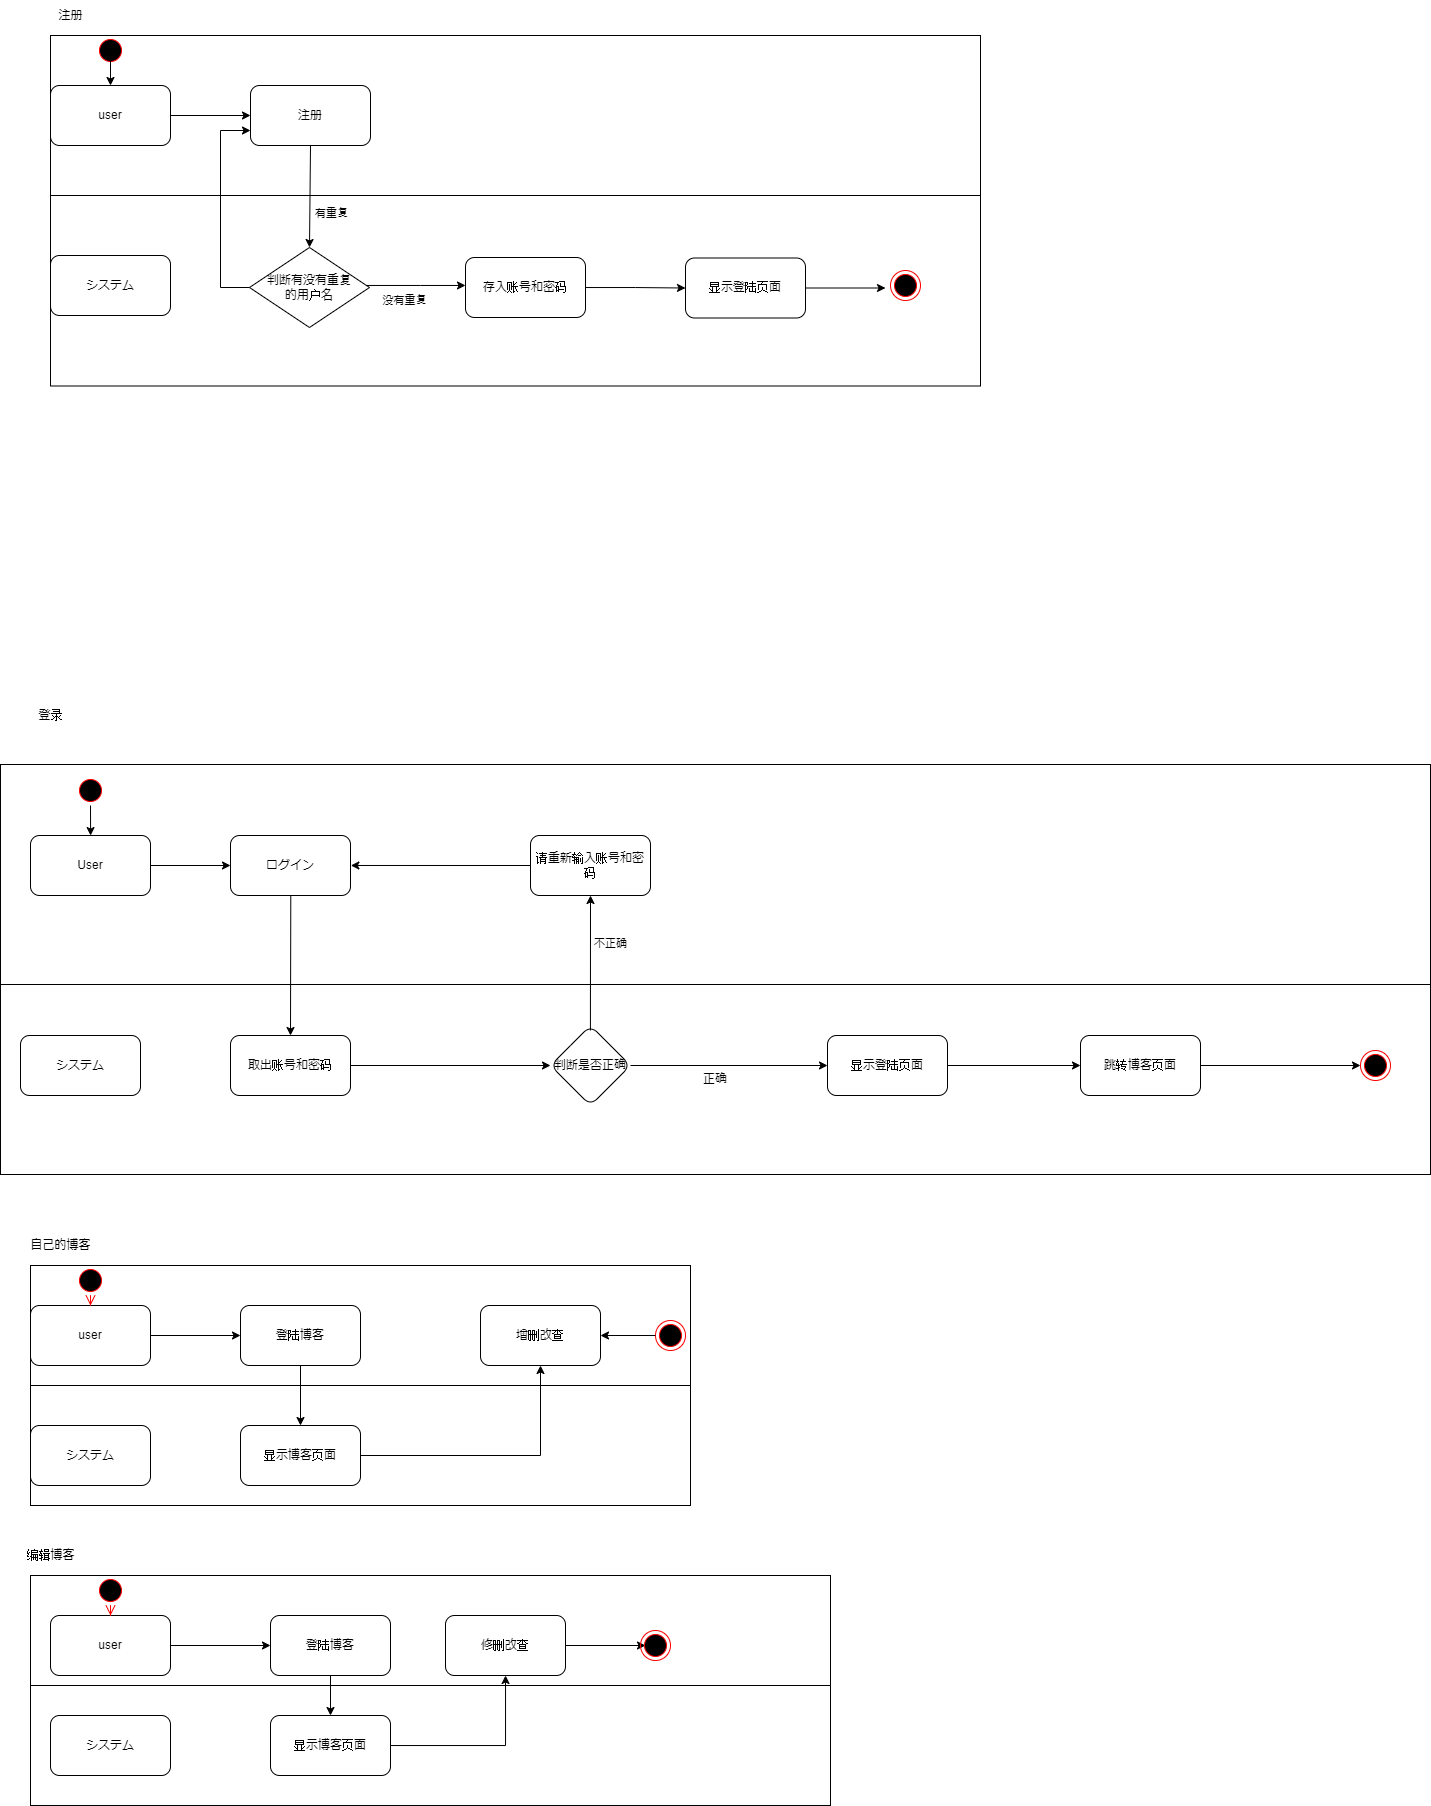

The diagram above was exported from draw.io. Its source (the exported page's mxGraphModel, read from the mxfile embedded in the PNG):
<mxGraphModel dx="716" dy="1629" grid="1" gridSize="10" guides="1" tooltips="1" connect="1" arrows="1" fold="1" page="1" pageScale="1" pageWidth="827" pageHeight="1169" math="0" shadow="0">
  <root>
    <mxCell id="0" />
    <mxCell id="1" parent="0" />
    <mxCell id="D-FD7UeIrjnWj8UT3YPv-199" value="" style="rounded=0;whiteSpace=wrap;html=1;fillColor=none;" vertex="1" parent="1">
      <mxGeometry x="30" y="1380" width="660" height="120" as="geometry" />
    </mxCell>
    <mxCell id="D-FD7UeIrjnWj8UT3YPv-198" value="" style="rounded=0;whiteSpace=wrap;html=1;fillColor=none;" vertex="1" parent="1">
      <mxGeometry x="30" y="1260" width="660" height="120" as="geometry" />
    </mxCell>
    <mxCell id="D-FD7UeIrjnWj8UT3YPv-130" value="" style="rounded=0;whiteSpace=wrap;html=1;fillColor=none;" vertex="1" parent="1">
      <mxGeometry x="50" y="190" width="930" height="190.5" as="geometry" />
    </mxCell>
    <mxCell id="D-FD7UeIrjnWj8UT3YPv-97" value="正确" style="rounded=0;whiteSpace=wrap;html=1;fillColor=none;" vertex="1" parent="1">
      <mxGeometry y="979" width="1430" height="190" as="geometry" />
    </mxCell>
    <mxCell id="D-FD7UeIrjnWj8UT3YPv-101" value="システム" style="rounded=1;whiteSpace=wrap;html=1;fillColor=none;" vertex="1" parent="1">
      <mxGeometry x="20" y="1030" width="120" height="60" as="geometry" />
    </mxCell>
    <mxCell id="D-FD7UeIrjnWj8UT3YPv-109" value="" style="edgeStyle=orthogonalEdgeStyle;rounded=0;orthogonalLoop=1;jettySize=auto;html=1;" edge="1" parent="1" source="D-FD7UeIrjnWj8UT3YPv-104" target="D-FD7UeIrjnWj8UT3YPv-108">
      <mxGeometry relative="1" as="geometry" />
    </mxCell>
    <mxCell id="D-FD7UeIrjnWj8UT3YPv-104" value="User" style="rounded=1;whiteSpace=wrap;html=1;fillColor=none;" vertex="1" parent="1">
      <mxGeometry x="30" y="830" width="120" height="60" as="geometry" />
    </mxCell>
    <mxCell id="D-FD7UeIrjnWj8UT3YPv-108" value="ログイン" style="rounded=1;whiteSpace=wrap;html=1;fillColor=none;" vertex="1" parent="1">
      <mxGeometry x="230" y="830" width="120" height="60" as="geometry" />
    </mxCell>
    <mxCell id="D-FD7UeIrjnWj8UT3YPv-119" value="" style="edgeStyle=orthogonalEdgeStyle;rounded=0;orthogonalLoop=1;jettySize=auto;html=1;" edge="1" parent="1" source="D-FD7UeIrjnWj8UT3YPv-114" target="D-FD7UeIrjnWj8UT3YPv-118">
      <mxGeometry relative="1" as="geometry" />
    </mxCell>
    <mxCell id="D-FD7UeIrjnWj8UT3YPv-114" value="取出账号和密码" style="rounded=1;whiteSpace=wrap;html=1;fillColor=none;" vertex="1" parent="1">
      <mxGeometry x="230" y="1030" width="120" height="60" as="geometry" />
    </mxCell>
    <mxCell id="D-FD7UeIrjnWj8UT3YPv-95" value="" style="rounded=0;whiteSpace=wrap;html=1;fillColor=none;" vertex="1" parent="1">
      <mxGeometry y="759" width="1430" height="220" as="geometry" />
    </mxCell>
    <mxCell id="D-FD7UeIrjnWj8UT3YPv-122" value="" style="edgeStyle=orthogonalEdgeStyle;rounded=0;orthogonalLoop=1;jettySize=auto;html=1;" edge="1" parent="1" source="D-FD7UeIrjnWj8UT3YPv-118" target="D-FD7UeIrjnWj8UT3YPv-121">
      <mxGeometry relative="1" as="geometry" />
    </mxCell>
    <mxCell id="D-FD7UeIrjnWj8UT3YPv-118" value="判断是否正确" style="rhombus;whiteSpace=wrap;html=1;fillColor=none;rounded=1;" vertex="1" parent="1">
      <mxGeometry x="550" y="1020" width="80" height="80" as="geometry" />
    </mxCell>
    <mxCell id="D-FD7UeIrjnWj8UT3YPv-124" value="" style="edgeStyle=orthogonalEdgeStyle;rounded=0;orthogonalLoop=1;jettySize=auto;html=1;" edge="1" parent="1" source="D-FD7UeIrjnWj8UT3YPv-121" target="D-FD7UeIrjnWj8UT3YPv-123">
      <mxGeometry relative="1" as="geometry" />
    </mxCell>
    <mxCell id="D-FD7UeIrjnWj8UT3YPv-121" value="显示登陆页面" style="rounded=1;whiteSpace=wrap;html=1;fillColor=none;" vertex="1" parent="1">
      <mxGeometry x="827" y="1030" width="120" height="60" as="geometry" />
    </mxCell>
    <mxCell id="D-FD7UeIrjnWj8UT3YPv-165" value="" style="edgeStyle=orthogonalEdgeStyle;rounded=0;orthogonalLoop=1;jettySize=auto;html=1;" edge="1" parent="1" source="D-FD7UeIrjnWj8UT3YPv-123" target="D-FD7UeIrjnWj8UT3YPv-164">
      <mxGeometry relative="1" as="geometry" />
    </mxCell>
    <mxCell id="D-FD7UeIrjnWj8UT3YPv-123" value="跳转博客页面" style="whiteSpace=wrap;html=1;fillColor=none;rounded=1;" vertex="1" parent="1">
      <mxGeometry x="1080" y="1030" width="120" height="60" as="geometry" />
    </mxCell>
    <mxCell id="D-FD7UeIrjnWj8UT3YPv-125" value="请重新输入账号和密码" style="rounded=1;whiteSpace=wrap;html=1;fillColor=none;" vertex="1" parent="1">
      <mxGeometry x="530" y="830" width="120" height="60" as="geometry" />
    </mxCell>
    <mxCell id="D-FD7UeIrjnWj8UT3YPv-128" value="" style="rounded=0;whiteSpace=wrap;html=1;fillColor=none;" vertex="1" parent="1">
      <mxGeometry x="50" y="30" width="930" height="160" as="geometry" />
    </mxCell>
    <mxCell id="D-FD7UeIrjnWj8UT3YPv-135" value="" style="edgeStyle=orthogonalEdgeStyle;rounded=0;orthogonalLoop=1;jettySize=auto;html=1;" edge="1" parent="1" source="D-FD7UeIrjnWj8UT3YPv-129" target="D-FD7UeIrjnWj8UT3YPv-134">
      <mxGeometry relative="1" as="geometry" />
    </mxCell>
    <mxCell id="D-FD7UeIrjnWj8UT3YPv-129" value="user" style="rounded=1;whiteSpace=wrap;html=1;fillColor=none;" vertex="1" parent="1">
      <mxGeometry x="50" y="80" width="120" height="60" as="geometry" />
    </mxCell>
    <mxCell id="D-FD7UeIrjnWj8UT3YPv-132" value="システム" style="rounded=1;whiteSpace=wrap;html=1;fillColor=none;" vertex="1" parent="1">
      <mxGeometry x="50" y="250" width="120" height="60" as="geometry" />
    </mxCell>
    <mxCell id="D-FD7UeIrjnWj8UT3YPv-134" value="注册" style="whiteSpace=wrap;html=1;fillColor=none;rounded=1;" vertex="1" parent="1">
      <mxGeometry x="250" y="80" width="120" height="60" as="geometry" />
    </mxCell>
    <mxCell id="D-FD7UeIrjnWj8UT3YPv-143" value="" style="edgeStyle=orthogonalEdgeStyle;rounded=0;orthogonalLoop=1;jettySize=auto;html=1;" edge="1" parent="1" source="D-FD7UeIrjnWj8UT3YPv-141" target="D-FD7UeIrjnWj8UT3YPv-142">
      <mxGeometry relative="1" as="geometry">
        <Array as="points">
          <mxPoint x="420" y="280" />
          <mxPoint x="420" y="280" />
        </Array>
      </mxGeometry>
    </mxCell>
    <mxCell id="D-FD7UeIrjnWj8UT3YPv-222" value="没有重复" style="edgeLabel;html=1;align=center;verticalAlign=middle;resizable=0;points=[];" vertex="1" connectable="0" parent="D-FD7UeIrjnWj8UT3YPv-143">
      <mxGeometry x="-0.2435" y="-1" relative="1" as="geometry">
        <mxPoint y="14" as="offset" />
      </mxGeometry>
    </mxCell>
    <mxCell id="D-FD7UeIrjnWj8UT3YPv-141" value="判断有没有重复&lt;br&gt;的用户名" style="rhombus;whiteSpace=wrap;html=1;fillColor=none;" vertex="1" parent="1">
      <mxGeometry x="249" y="242" width="120" height="80" as="geometry" />
    </mxCell>
    <mxCell id="D-FD7UeIrjnWj8UT3YPv-156" value="" style="edgeStyle=orthogonalEdgeStyle;rounded=0;orthogonalLoop=1;jettySize=auto;html=1;" edge="1" parent="1" source="D-FD7UeIrjnWj8UT3YPv-142" target="D-FD7UeIrjnWj8UT3YPv-146">
      <mxGeometry relative="1" as="geometry" />
    </mxCell>
    <mxCell id="D-FD7UeIrjnWj8UT3YPv-142" value="存入账号和密码" style="rounded=1;whiteSpace=wrap;html=1;fillColor=none;" vertex="1" parent="1">
      <mxGeometry x="465" y="252" width="120" height="60" as="geometry" />
    </mxCell>
    <mxCell id="D-FD7UeIrjnWj8UT3YPv-158" value="" style="edgeStyle=orthogonalEdgeStyle;rounded=0;orthogonalLoop=1;jettySize=auto;html=1;" edge="1" parent="1" source="D-FD7UeIrjnWj8UT3YPv-146">
      <mxGeometry relative="1" as="geometry">
        <mxPoint x="885" y="282.5" as="targetPoint" />
      </mxGeometry>
    </mxCell>
    <mxCell id="D-FD7UeIrjnWj8UT3YPv-146" value="显示登陆页面" style="rounded=1;whiteSpace=wrap;html=1;fillColor=none;" vertex="1" parent="1">
      <mxGeometry x="685" y="252.5" width="120" height="60" as="geometry" />
    </mxCell>
    <mxCell id="D-FD7UeIrjnWj8UT3YPv-164" value="" style="ellipse;html=1;shape=endState;fillColor=#000000;strokeColor=#ff0000;" vertex="1" parent="1">
      <mxGeometry x="1360" y="1045" width="30" height="30" as="geometry" />
    </mxCell>
    <mxCell id="D-FD7UeIrjnWj8UT3YPv-168" value="" style="ellipse;html=1;shape=endState;fillColor=#000000;strokeColor=#ff0000;" vertex="1" parent="1">
      <mxGeometry x="890" y="265" width="30" height="30" as="geometry" />
    </mxCell>
    <mxCell id="D-FD7UeIrjnWj8UT3YPv-178" value="" style="ellipse;html=1;shape=startState;fillColor=#000000;strokeColor=#ff0000;" vertex="1" parent="1">
      <mxGeometry x="75" y="770" width="30" height="30" as="geometry" />
    </mxCell>
    <mxCell id="D-FD7UeIrjnWj8UT3YPv-180" value="" style="ellipse;html=1;shape=startState;fillColor=#000000;strokeColor=#ff0000;" vertex="1" parent="1">
      <mxGeometry x="95" y="30" width="30" height="30" as="geometry" />
    </mxCell>
    <mxCell id="D-FD7UeIrjnWj8UT3YPv-184" value="" style="endArrow=classic;html=1;rounded=0;entryX=0;entryY=0.75;entryDx=0;entryDy=0;exitX=0;exitY=0.5;exitDx=0;exitDy=0;" edge="1" parent="1" source="D-FD7UeIrjnWj8UT3YPv-141" target="D-FD7UeIrjnWj8UT3YPv-134">
      <mxGeometry width="50" height="50" relative="1" as="geometry">
        <mxPoint x="280" y="320" as="sourcePoint" />
        <mxPoint x="330" y="270" as="targetPoint" />
        <Array as="points">
          <mxPoint x="220" y="282" />
          <mxPoint x="220" y="125" />
        </Array>
      </mxGeometry>
    </mxCell>
    <mxCell id="D-FD7UeIrjnWj8UT3YPv-185" value="" style="endArrow=classic;html=1;rounded=0;exitX=0.5;exitY=1;exitDx=0;exitDy=0;entryX=0.5;entryY=0;entryDx=0;entryDy=0;" edge="1" parent="1" source="D-FD7UeIrjnWj8UT3YPv-134" target="D-FD7UeIrjnWj8UT3YPv-141">
      <mxGeometry width="50" height="50" relative="1" as="geometry">
        <mxPoint x="280" y="320" as="sourcePoint" />
        <mxPoint x="330" y="270" as="targetPoint" />
      </mxGeometry>
    </mxCell>
    <mxCell id="D-FD7UeIrjnWj8UT3YPv-221" value="有重复" style="edgeLabel;html=1;align=center;verticalAlign=middle;resizable=0;points=[];" vertex="1" connectable="0" parent="D-FD7UeIrjnWj8UT3YPv-185">
      <mxGeometry x="0.3252" relative="1" as="geometry">
        <mxPoint x="21" as="offset" />
      </mxGeometry>
    </mxCell>
    <mxCell id="D-FD7UeIrjnWj8UT3YPv-193" value="" style="endArrow=classic;html=1;rounded=0;exitX=0.499;exitY=0.062;exitDx=0;exitDy=0;exitPerimeter=0;entryX=0.5;entryY=1;entryDx=0;entryDy=0;" edge="1" parent="1" source="D-FD7UeIrjnWj8UT3YPv-118" target="D-FD7UeIrjnWj8UT3YPv-125">
      <mxGeometry width="50" height="50" relative="1" as="geometry">
        <mxPoint x="640" y="1040" as="sourcePoint" />
        <mxPoint x="690" y="990" as="targetPoint" />
      </mxGeometry>
    </mxCell>
    <mxCell id="D-FD7UeIrjnWj8UT3YPv-220" value="不正确" style="edgeLabel;html=1;align=center;verticalAlign=middle;resizable=0;points=[];" vertex="1" connectable="0" parent="D-FD7UeIrjnWj8UT3YPv-193">
      <mxGeometry x="0.2897" relative="1" as="geometry">
        <mxPoint x="20" as="offset" />
      </mxGeometry>
    </mxCell>
    <mxCell id="D-FD7UeIrjnWj8UT3YPv-195" value="" style="endArrow=classic;html=1;rounded=0;exitX=0.203;exitY=0.595;exitDx=0;exitDy=0;exitPerimeter=0;entryX=0.5;entryY=0;entryDx=0;entryDy=0;" edge="1" parent="1" source="D-FD7UeIrjnWj8UT3YPv-95" target="D-FD7UeIrjnWj8UT3YPv-114">
      <mxGeometry width="50" height="50" relative="1" as="geometry">
        <mxPoint x="340" y="970" as="sourcePoint" />
        <mxPoint x="390" y="920" as="targetPoint" />
      </mxGeometry>
    </mxCell>
    <mxCell id="D-FD7UeIrjnWj8UT3YPv-196" value="" style="endArrow=classic;html=1;rounded=0;entryX=0.063;entryY=0.323;entryDx=0;entryDy=0;entryPerimeter=0;" edge="1" parent="1" target="D-FD7UeIrjnWj8UT3YPv-95">
      <mxGeometry width="50" height="50" relative="1" as="geometry">
        <mxPoint x="90" y="800" as="sourcePoint" />
        <mxPoint x="420" y="920" as="targetPoint" />
      </mxGeometry>
    </mxCell>
    <mxCell id="D-FD7UeIrjnWj8UT3YPv-197" value="" style="endArrow=classic;html=1;rounded=0;" edge="1" parent="1" target="D-FD7UeIrjnWj8UT3YPv-129">
      <mxGeometry width="50" height="50" relative="1" as="geometry">
        <mxPoint x="110" y="50" as="sourcePoint" />
        <mxPoint x="420" y="160" as="targetPoint" />
      </mxGeometry>
    </mxCell>
    <mxCell id="D-FD7UeIrjnWj8UT3YPv-206" value="" style="edgeStyle=orthogonalEdgeStyle;rounded=0;orthogonalLoop=1;jettySize=auto;html=1;" edge="1" parent="1" source="D-FD7UeIrjnWj8UT3YPv-200" target="D-FD7UeIrjnWj8UT3YPv-205">
      <mxGeometry relative="1" as="geometry" />
    </mxCell>
    <mxCell id="D-FD7UeIrjnWj8UT3YPv-200" value="user" style="rounded=1;whiteSpace=wrap;html=1;fillColor=none;" vertex="1" parent="1">
      <mxGeometry x="30" y="1300" width="120" height="60" as="geometry" />
    </mxCell>
    <mxCell id="D-FD7UeIrjnWj8UT3YPv-203" value="" style="endArrow=classic;html=1;rounded=0;entryX=0.245;entryY=0.459;entryDx=0;entryDy=0;entryPerimeter=0;exitX=0;exitY=0.5;exitDx=0;exitDy=0;" edge="1" parent="1" source="D-FD7UeIrjnWj8UT3YPv-125" target="D-FD7UeIrjnWj8UT3YPv-95">
      <mxGeometry width="50" height="50" relative="1" as="geometry">
        <mxPoint x="290" y="940" as="sourcePoint" />
        <mxPoint x="340" y="890" as="targetPoint" />
      </mxGeometry>
    </mxCell>
    <mxCell id="D-FD7UeIrjnWj8UT3YPv-204" value="システム" style="rounded=1;whiteSpace=wrap;html=1;fillColor=none;" vertex="1" parent="1">
      <mxGeometry x="30" y="1420" width="120" height="60" as="geometry" />
    </mxCell>
    <mxCell id="D-FD7UeIrjnWj8UT3YPv-211" value="" style="edgeStyle=orthogonalEdgeStyle;rounded=0;orthogonalLoop=1;jettySize=auto;html=1;" edge="1" parent="1" source="D-FD7UeIrjnWj8UT3YPv-205" target="D-FD7UeIrjnWj8UT3YPv-210">
      <mxGeometry relative="1" as="geometry" />
    </mxCell>
    <mxCell id="D-FD7UeIrjnWj8UT3YPv-205" value="登陆博客" style="rounded=1;whiteSpace=wrap;html=1;fillColor=none;" vertex="1" parent="1">
      <mxGeometry x="240" y="1300" width="120" height="60" as="geometry" />
    </mxCell>
    <mxCell id="D-FD7UeIrjnWj8UT3YPv-210" value="显示博客页面" style="rounded=1;whiteSpace=wrap;html=1;fillColor=none;" vertex="1" parent="1">
      <mxGeometry x="240" y="1420" width="120" height="60" as="geometry" />
    </mxCell>
    <mxCell id="D-FD7UeIrjnWj8UT3YPv-212" value="" style="ellipse;html=1;shape=startState;fillColor=#000000;strokeColor=#ff0000;" vertex="1" parent="1">
      <mxGeometry x="75" y="1260" width="30" height="30" as="geometry" />
    </mxCell>
    <mxCell id="D-FD7UeIrjnWj8UT3YPv-213" value="" style="edgeStyle=orthogonalEdgeStyle;html=1;verticalAlign=bottom;endArrow=open;endSize=8;strokeColor=#ff0000;rounded=0;" edge="1" source="D-FD7UeIrjnWj8UT3YPv-212" parent="1">
      <mxGeometry relative="1" as="geometry">
        <mxPoint x="90" y="1300" as="targetPoint" />
      </mxGeometry>
    </mxCell>
    <mxCell id="D-FD7UeIrjnWj8UT3YPv-214" value="" style="html=1;fillColor=none;" vertex="1" parent="1">
      <mxGeometry x="30" y="1570" width="800" height="110" as="geometry" />
    </mxCell>
    <mxCell id="D-FD7UeIrjnWj8UT3YPv-215" value="" style="html=1;fillColor=none;" vertex="1" parent="1">
      <mxGeometry x="30" y="1680" width="800" height="120" as="geometry" />
    </mxCell>
    <mxCell id="D-FD7UeIrjnWj8UT3YPv-217" value="" style="ellipse;html=1;shape=endState;fillColor=#000000;strokeColor=#ff0000;" vertex="1" parent="1">
      <mxGeometry x="655" y="1315" width="30" height="30" as="geometry" />
    </mxCell>
    <mxCell id="D-FD7UeIrjnWj8UT3YPv-223" value="注册" style="text;html=1;align=center;verticalAlign=middle;resizable=0;points=[];autosize=1;strokeColor=none;fillColor=none;" vertex="1" parent="1">
      <mxGeometry x="45" y="-5" width="50" height="30" as="geometry" />
    </mxCell>
    <mxCell id="D-FD7UeIrjnWj8UT3YPv-224" value="登录" style="text;html=1;align=center;verticalAlign=middle;resizable=0;points=[];autosize=1;strokeColor=none;fillColor=none;" vertex="1" parent="1">
      <mxGeometry x="25" y="695" width="50" height="30" as="geometry" />
    </mxCell>
    <mxCell id="D-FD7UeIrjnWj8UT3YPv-225" value="自己的博客" style="text;html=1;align=center;verticalAlign=middle;resizable=0;points=[];autosize=1;strokeColor=none;fillColor=none;" vertex="1" parent="1">
      <mxGeometry x="20" y="1225" width="80" height="30" as="geometry" />
    </mxCell>
    <mxCell id="D-FD7UeIrjnWj8UT3YPv-226" value="编辑博客" style="text;html=1;align=center;verticalAlign=middle;resizable=0;points=[];autosize=1;strokeColor=none;fillColor=none;" vertex="1" parent="1">
      <mxGeometry x="15" y="1535" width="70" height="30" as="geometry" />
    </mxCell>
    <mxCell id="D-FD7UeIrjnWj8UT3YPv-230" value="" style="edgeStyle=orthogonalEdgeStyle;rounded=0;orthogonalLoop=1;jettySize=auto;html=1;" edge="1" parent="1" source="D-FD7UeIrjnWj8UT3YPv-227" target="D-FD7UeIrjnWj8UT3YPv-229">
      <mxGeometry relative="1" as="geometry" />
    </mxCell>
    <mxCell id="D-FD7UeIrjnWj8UT3YPv-227" value="user" style="rounded=1;whiteSpace=wrap;html=1;fillColor=none;" vertex="1" parent="1">
      <mxGeometry x="50" y="1610" width="120" height="60" as="geometry" />
    </mxCell>
    <mxCell id="D-FD7UeIrjnWj8UT3YPv-228" value="システム" style="rounded=1;whiteSpace=wrap;html=1;fillColor=none;" vertex="1" parent="1">
      <mxGeometry x="50" y="1710" width="120" height="60" as="geometry" />
    </mxCell>
    <mxCell id="D-FD7UeIrjnWj8UT3YPv-240" value="" style="edgeStyle=orthogonalEdgeStyle;rounded=0;orthogonalLoop=1;jettySize=auto;html=1;" edge="1" parent="1" source="D-FD7UeIrjnWj8UT3YPv-229" target="D-FD7UeIrjnWj8UT3YPv-239">
      <mxGeometry relative="1" as="geometry" />
    </mxCell>
    <mxCell id="D-FD7UeIrjnWj8UT3YPv-229" value="登陆博客" style="rounded=1;whiteSpace=wrap;html=1;fillColor=none;" vertex="1" parent="1">
      <mxGeometry x="270" y="1610" width="120" height="60" as="geometry" />
    </mxCell>
    <mxCell id="D-FD7UeIrjnWj8UT3YPv-237" value="" style="ellipse;html=1;shape=startState;fillColor=#000000;strokeColor=#ff0000;" vertex="1" parent="1">
      <mxGeometry x="95" y="1570" width="30" height="30" as="geometry" />
    </mxCell>
    <mxCell id="D-FD7UeIrjnWj8UT3YPv-238" value="" style="edgeStyle=orthogonalEdgeStyle;html=1;verticalAlign=bottom;endArrow=open;endSize=8;strokeColor=#ff0000;rounded=0;entryX=0.5;entryY=0;entryDx=0;entryDy=0;" edge="1" source="D-FD7UeIrjnWj8UT3YPv-237" parent="1" target="D-FD7UeIrjnWj8UT3YPv-227">
      <mxGeometry relative="1" as="geometry">
        <mxPoint x="335" y="1550" as="targetPoint" />
      </mxGeometry>
    </mxCell>
    <mxCell id="D-FD7UeIrjnWj8UT3YPv-243" value="" style="edgeStyle=orthogonalEdgeStyle;rounded=0;orthogonalLoop=1;jettySize=auto;html=1;" edge="1" parent="1" source="D-FD7UeIrjnWj8UT3YPv-239" target="D-FD7UeIrjnWj8UT3YPv-242">
      <mxGeometry relative="1" as="geometry" />
    </mxCell>
    <mxCell id="D-FD7UeIrjnWj8UT3YPv-239" value="显示博客页面" style="rounded=1;whiteSpace=wrap;html=1;fillColor=none;" vertex="1" parent="1">
      <mxGeometry x="270" y="1710" width="120" height="60" as="geometry" />
    </mxCell>
    <mxCell id="D-FD7UeIrjnWj8UT3YPv-245" value="" style="edgeStyle=orthogonalEdgeStyle;rounded=0;orthogonalLoop=1;jettySize=auto;html=1;" edge="1" parent="1" source="D-FD7UeIrjnWj8UT3YPv-242">
      <mxGeometry relative="1" as="geometry">
        <mxPoint x="645" y="1640" as="targetPoint" />
      </mxGeometry>
    </mxCell>
    <mxCell id="D-FD7UeIrjnWj8UT3YPv-242" value="修删改查" style="rounded=1;whiteSpace=wrap;html=1;fillColor=none;" vertex="1" parent="1">
      <mxGeometry x="445" y="1610" width="120" height="60" as="geometry" />
    </mxCell>
    <mxCell id="D-FD7UeIrjnWj8UT3YPv-252" value="" style="endArrow=classic;html=1;rounded=0;exitX=1;exitY=0.5;exitDx=0;exitDy=0;entryX=0.5;entryY=1;entryDx=0;entryDy=0;" edge="1" parent="1" source="D-FD7UeIrjnWj8UT3YPv-210" target="D-FD7UeIrjnWj8UT3YPv-253">
      <mxGeometry width="50" height="50" relative="1" as="geometry">
        <mxPoint x="300" y="1460" as="sourcePoint" />
        <mxPoint x="350" y="1410" as="targetPoint" />
        <Array as="points">
          <mxPoint x="540" y="1450" />
        </Array>
      </mxGeometry>
    </mxCell>
    <mxCell id="D-FD7UeIrjnWj8UT3YPv-253" value="增删改查" style="rounded=1;whiteSpace=wrap;html=1;fillColor=none;" vertex="1" parent="1">
      <mxGeometry x="480" y="1300" width="120" height="60" as="geometry" />
    </mxCell>
    <mxCell id="D-FD7UeIrjnWj8UT3YPv-258" value="" style="endArrow=classic;html=1;rounded=0;" edge="1" parent="1" source="D-FD7UeIrjnWj8UT3YPv-217" target="D-FD7UeIrjnWj8UT3YPv-253">
      <mxGeometry width="50" height="50" relative="1" as="geometry">
        <mxPoint x="490" y="1460" as="sourcePoint" />
        <mxPoint x="540" y="1410" as="targetPoint" />
      </mxGeometry>
    </mxCell>
    <mxCell id="D-FD7UeIrjnWj8UT3YPv-260" value="" style="ellipse;html=1;shape=endState;fillColor=#000000;strokeColor=#ff0000;" vertex="1" parent="1">
      <mxGeometry x="640" y="1625" width="30" height="30" as="geometry" />
    </mxCell>
  </root>
</mxGraphModel>